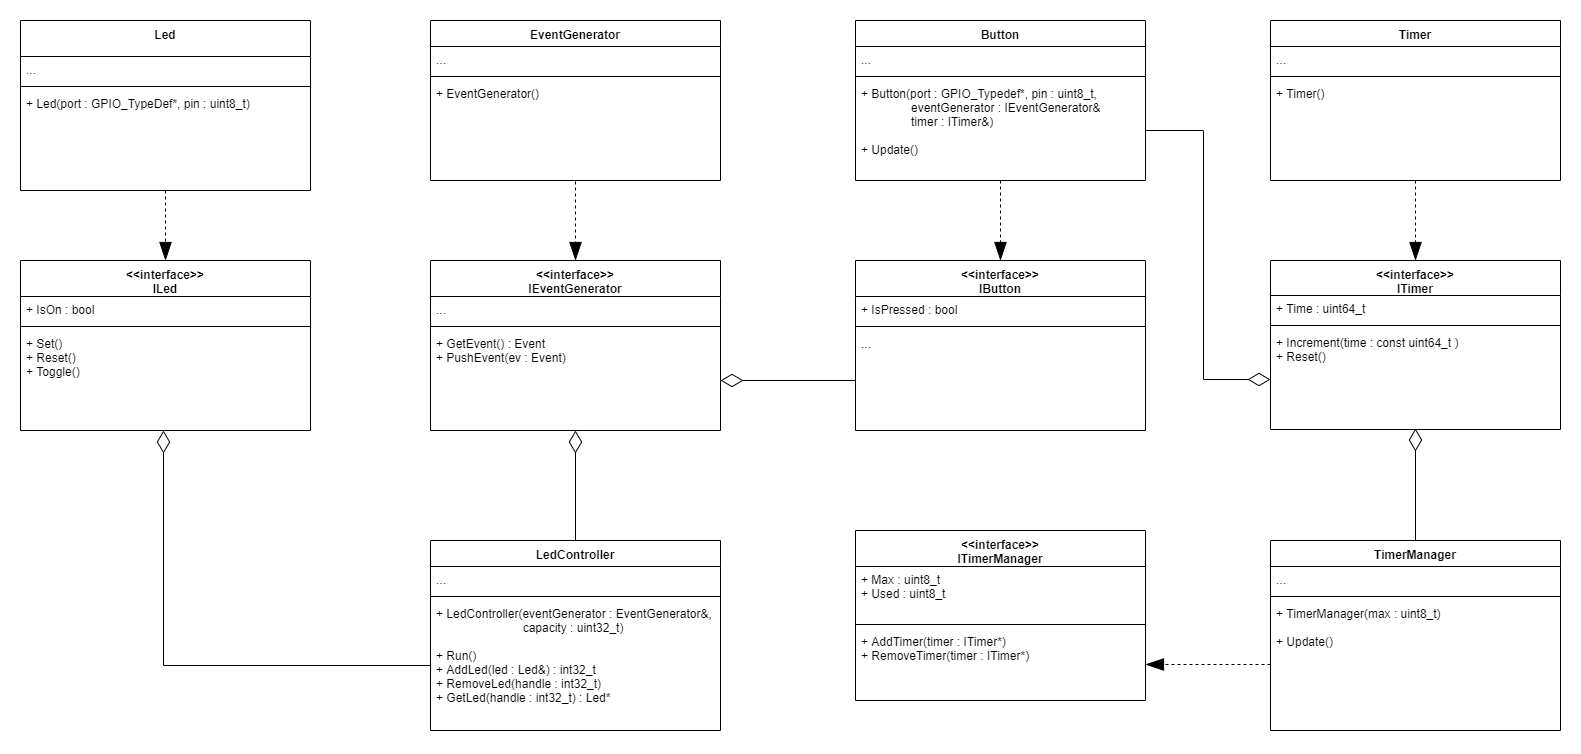

The diagram above was exported from draw.io. Its source (the exported page's mxGraphModel, read from the mxfile embedded in the PNG):
<mxGraphModel dx="2258" dy="699" grid="1" gridSize="10" guides="1" tooltips="1" connect="1" arrows="1" fold="1" page="1" pageScale="1" pageWidth="850" pageHeight="1100" background="#ffffff" math="0" shadow="0">
  <root>
    <mxCell id="0" />
    <mxCell id="1" parent="0" />
    <mxCell id="Nk353hH0uq21hiDOPIwl-7" style="edgeStyle=orthogonalEdgeStyle;rounded=0;orthogonalLoop=1;jettySize=auto;html=1;exitX=0.5;exitY=0;exitDx=0;exitDy=0;entryX=0.5;entryY=1;entryDx=0;entryDy=0;entryPerimeter=0;endArrow=diamondThin;endFill=0;endSize=20;" parent="1" source="jc8b6PCjrZZkoDuvfR-g-1" target="Nk353hH0uq21hiDOPIwl-4" edge="1">
      <mxGeometry relative="1" as="geometry" />
    </mxCell>
    <mxCell id="jc8b6PCjrZZkoDuvfR-g-1" value="LedController" style="swimlane;fontStyle=1;align=center;verticalAlign=top;childLayout=stackLayout;horizontal=1;startSize=26;horizontalStack=0;resizeParent=1;resizeParentMax=0;resizeLast=0;collapsible=1;marginBottom=0;" parent="1" vertex="1">
      <mxGeometry x="280" y="680" width="290" height="190" as="geometry" />
    </mxCell>
    <mxCell id="jc8b6PCjrZZkoDuvfR-g-2" value="..." style="text;strokeColor=none;fillColor=none;align=left;verticalAlign=top;spacingLeft=4;spacingRight=4;overflow=hidden;rotatable=0;points=[[0,0.5],[1,0.5]];portConstraint=eastwest;" parent="jc8b6PCjrZZkoDuvfR-g-1" vertex="1">
      <mxGeometry y="26" width="290" height="26" as="geometry" />
    </mxCell>
    <mxCell id="jc8b6PCjrZZkoDuvfR-g-3" value="" style="line;strokeWidth=1;fillColor=none;align=left;verticalAlign=middle;spacingTop=-1;spacingLeft=3;spacingRight=3;rotatable=0;labelPosition=right;points=[];portConstraint=eastwest;" parent="jc8b6PCjrZZkoDuvfR-g-1" vertex="1">
      <mxGeometry y="52" width="290" height="8" as="geometry" />
    </mxCell>
    <mxCell id="jc8b6PCjrZZkoDuvfR-g-4" value="+ LedController(eventGenerator : EventGenerator&amp;,&#10;                          capacity : uint32_t)&#10;&#10;+ Run()&#10;+ AddLed(led : Led&amp;) : int32_t&#10;+ RemoveLed(handle : int32_t)&#10;+ GetLed(handle : int32_t) : Led*" style="text;strokeColor=none;fillColor=none;align=left;verticalAlign=top;spacingLeft=4;spacingRight=4;overflow=hidden;rotatable=0;points=[[0,0.5],[1,0.5]];portConstraint=eastwest;" parent="jc8b6PCjrZZkoDuvfR-g-1" vertex="1">
      <mxGeometry y="60" width="290" height="130" as="geometry" />
    </mxCell>
    <mxCell id="jc8b6PCjrZZkoDuvfR-g-5" value="EventGenerator" style="swimlane;fontStyle=1;align=center;verticalAlign=top;childLayout=stackLayout;horizontal=1;startSize=26;horizontalStack=0;resizeParent=1;resizeParentMax=0;resizeLast=0;collapsible=1;marginBottom=0;" parent="1" vertex="1">
      <mxGeometry x="280" y="160" width="290" height="160" as="geometry" />
    </mxCell>
    <mxCell id="jc8b6PCjrZZkoDuvfR-g-6" value="..." style="text;strokeColor=none;fillColor=none;align=left;verticalAlign=top;spacingLeft=4;spacingRight=4;overflow=hidden;rotatable=0;points=[[0,0.5],[1,0.5]];portConstraint=eastwest;" parent="jc8b6PCjrZZkoDuvfR-g-5" vertex="1">
      <mxGeometry y="26" width="290" height="26" as="geometry" />
    </mxCell>
    <mxCell id="jc8b6PCjrZZkoDuvfR-g-7" value="" style="line;strokeWidth=1;fillColor=none;align=left;verticalAlign=middle;spacingTop=-1;spacingLeft=3;spacingRight=3;rotatable=0;labelPosition=right;points=[];portConstraint=eastwest;" parent="jc8b6PCjrZZkoDuvfR-g-5" vertex="1">
      <mxGeometry y="52" width="290" height="8" as="geometry" />
    </mxCell>
    <mxCell id="jc8b6PCjrZZkoDuvfR-g-8" value="+ EventGenerator()" style="text;strokeColor=none;fillColor=none;align=left;verticalAlign=top;spacingLeft=4;spacingRight=4;overflow=hidden;rotatable=0;points=[[0,0.5],[1,0.5]];portConstraint=eastwest;" parent="jc8b6PCjrZZkoDuvfR-g-5" vertex="1">
      <mxGeometry y="60" width="290" height="100" as="geometry" />
    </mxCell>
    <mxCell id="Nk353hH0uq21hiDOPIwl-1" value="&lt;&lt;interface&gt;&gt;&#10;IEventGenerator" style="swimlane;fontStyle=1;align=center;verticalAlign=top;childLayout=stackLayout;horizontal=1;startSize=36;horizontalStack=0;resizeParent=1;resizeParentMax=0;resizeLast=0;collapsible=1;marginBottom=0;" parent="1" vertex="1">
      <mxGeometry x="280" y="400" width="290" height="170" as="geometry" />
    </mxCell>
    <mxCell id="Nk353hH0uq21hiDOPIwl-2" value="..." style="text;strokeColor=none;fillColor=none;align=left;verticalAlign=top;spacingLeft=4;spacingRight=4;overflow=hidden;rotatable=0;points=[[0,0.5],[1,0.5]];portConstraint=eastwest;" parent="Nk353hH0uq21hiDOPIwl-1" vertex="1">
      <mxGeometry y="36" width="290" height="26" as="geometry" />
    </mxCell>
    <mxCell id="Nk353hH0uq21hiDOPIwl-3" value="" style="line;strokeWidth=1;fillColor=none;align=left;verticalAlign=middle;spacingTop=-1;spacingLeft=3;spacingRight=3;rotatable=0;labelPosition=right;points=[];portConstraint=eastwest;" parent="Nk353hH0uq21hiDOPIwl-1" vertex="1">
      <mxGeometry y="62" width="290" height="8" as="geometry" />
    </mxCell>
    <mxCell id="Nk353hH0uq21hiDOPIwl-4" value="+ GetEvent() : Event&#10;+ PushEvent(ev : Event)" style="text;strokeColor=none;fillColor=none;align=left;verticalAlign=top;spacingLeft=4;spacingRight=4;overflow=hidden;rotatable=0;points=[[0,0.5],[1,0.5]];portConstraint=eastwest;" parent="Nk353hH0uq21hiDOPIwl-1" vertex="1">
      <mxGeometry y="70" width="290" height="100" as="geometry" />
    </mxCell>
    <mxCell id="Nk353hH0uq21hiDOPIwl-6" style="edgeStyle=orthogonalEdgeStyle;rounded=0;orthogonalLoop=1;jettySize=auto;html=1;exitX=0.5;exitY=1.01;exitDx=0;exitDy=0;entryX=0.5;entryY=0;entryDx=0;entryDy=0;exitPerimeter=0;endArrow=blockThin;endFill=1;dashed=1;endSize=16;" parent="1" source="jc8b6PCjrZZkoDuvfR-g-8" target="Nk353hH0uq21hiDOPIwl-1" edge="1">
      <mxGeometry relative="1" as="geometry">
        <Array as="points">
          <mxPoint x="425" y="330" />
          <mxPoint x="425" y="330" />
        </Array>
      </mxGeometry>
    </mxCell>
    <mxCell id="Nk353hH0uq21hiDOPIwl-8" value="Led" style="swimlane;fontStyle=1;align=center;verticalAlign=top;childLayout=stackLayout;horizontal=1;startSize=36;horizontalStack=0;resizeParent=1;resizeParentMax=0;resizeLast=0;collapsible=1;marginBottom=0;" parent="1" vertex="1">
      <mxGeometry x="-130" y="160" width="290" height="170" as="geometry" />
    </mxCell>
    <mxCell id="Nk353hH0uq21hiDOPIwl-9" value="..." style="text;strokeColor=none;fillColor=none;align=left;verticalAlign=top;spacingLeft=4;spacingRight=4;overflow=hidden;rotatable=0;points=[[0,0.5],[1,0.5]];portConstraint=eastwest;" parent="Nk353hH0uq21hiDOPIwl-8" vertex="1">
      <mxGeometry y="36" width="290" height="26" as="geometry" />
    </mxCell>
    <mxCell id="Nk353hH0uq21hiDOPIwl-10" value="" style="line;strokeWidth=1;fillColor=none;align=left;verticalAlign=middle;spacingTop=-1;spacingLeft=3;spacingRight=3;rotatable=0;labelPosition=right;points=[];portConstraint=eastwest;" parent="Nk353hH0uq21hiDOPIwl-8" vertex="1">
      <mxGeometry y="62" width="290" height="8" as="geometry" />
    </mxCell>
    <mxCell id="Nk353hH0uq21hiDOPIwl-11" value="+ Led(port : GPIO_TypeDef*, pin : uint8_t)" style="text;strokeColor=none;fillColor=none;align=left;verticalAlign=top;spacingLeft=4;spacingRight=4;overflow=hidden;rotatable=0;points=[[0,0.5],[1,0.5]];portConstraint=eastwest;" parent="Nk353hH0uq21hiDOPIwl-8" vertex="1">
      <mxGeometry y="70" width="290" height="100" as="geometry" />
    </mxCell>
    <mxCell id="Nk353hH0uq21hiDOPIwl-12" value="&lt;&lt;interface&gt;&gt;&#10;ILed" style="swimlane;fontStyle=1;align=center;verticalAlign=top;childLayout=stackLayout;horizontal=1;startSize=36;horizontalStack=0;resizeParent=1;resizeParentMax=0;resizeLast=0;collapsible=1;marginBottom=0;" parent="1" vertex="1">
      <mxGeometry x="-130" y="400" width="290" height="170" as="geometry" />
    </mxCell>
    <mxCell id="Nk353hH0uq21hiDOPIwl-13" value="+ IsOn : bool" style="text;strokeColor=none;fillColor=none;align=left;verticalAlign=top;spacingLeft=4;spacingRight=4;overflow=hidden;rotatable=0;points=[[0,0.5],[1,0.5]];portConstraint=eastwest;" parent="Nk353hH0uq21hiDOPIwl-12" vertex="1">
      <mxGeometry y="36" width="290" height="26" as="geometry" />
    </mxCell>
    <mxCell id="Nk353hH0uq21hiDOPIwl-14" value="" style="line;strokeWidth=1;fillColor=none;align=left;verticalAlign=middle;spacingTop=-1;spacingLeft=3;spacingRight=3;rotatable=0;labelPosition=right;points=[];portConstraint=eastwest;" parent="Nk353hH0uq21hiDOPIwl-12" vertex="1">
      <mxGeometry y="62" width="290" height="8" as="geometry" />
    </mxCell>
    <mxCell id="Nk353hH0uq21hiDOPIwl-15" value="+ Set()&#10;+ Reset()&#10;+ Toggle()" style="text;strokeColor=none;fillColor=none;align=left;verticalAlign=top;spacingLeft=4;spacingRight=4;overflow=hidden;rotatable=0;points=[[0,0.5],[1,0.5]];portConstraint=eastwest;" parent="Nk353hH0uq21hiDOPIwl-12" vertex="1">
      <mxGeometry y="70" width="290" height="100" as="geometry" />
    </mxCell>
    <mxCell id="Nk353hH0uq21hiDOPIwl-16" style="edgeStyle=orthogonalEdgeStyle;rounded=0;orthogonalLoop=1;jettySize=auto;html=1;entryX=0.5;entryY=0;entryDx=0;entryDy=0;dashed=1;endArrow=blockThin;endFill=1;endSize=16;" parent="1" target="Nk353hH0uq21hiDOPIwl-12" edge="1">
      <mxGeometry relative="1" as="geometry">
        <mxPoint x="15" y="330" as="sourcePoint" />
      </mxGeometry>
    </mxCell>
    <mxCell id="Nk353hH0uq21hiDOPIwl-17" style="edgeStyle=orthogonalEdgeStyle;rounded=0;orthogonalLoop=1;jettySize=auto;html=1;exitX=0;exitY=0.5;exitDx=0;exitDy=0;entryX=0.494;entryY=0.999;entryDx=0;entryDy=0;entryPerimeter=0;endArrow=diamondThin;endFill=0;endSize=20;" parent="1" source="jc8b6PCjrZZkoDuvfR-g-4" target="Nk353hH0uq21hiDOPIwl-15" edge="1">
      <mxGeometry relative="1" as="geometry" />
    </mxCell>
    <mxCell id="hdgOd3ec6DZYiBNirqIK-1" value="&lt;&lt;interface&gt;&gt;&#10;IButton" style="swimlane;fontStyle=1;align=center;verticalAlign=top;childLayout=stackLayout;horizontal=1;startSize=36;horizontalStack=0;resizeParent=1;resizeParentMax=0;resizeLast=0;collapsible=1;marginBottom=0;" parent="1" vertex="1">
      <mxGeometry x="705" y="400" width="290" height="170" as="geometry" />
    </mxCell>
    <mxCell id="hdgOd3ec6DZYiBNirqIK-2" value="+ IsPressed : bool" style="text;strokeColor=none;fillColor=none;align=left;verticalAlign=top;spacingLeft=4;spacingRight=4;overflow=hidden;rotatable=0;points=[[0,0.5],[1,0.5]];portConstraint=eastwest;" parent="hdgOd3ec6DZYiBNirqIK-1" vertex="1">
      <mxGeometry y="36" width="290" height="26" as="geometry" />
    </mxCell>
    <mxCell id="hdgOd3ec6DZYiBNirqIK-3" value="" style="line;strokeWidth=1;fillColor=none;align=left;verticalAlign=middle;spacingTop=-1;spacingLeft=3;spacingRight=3;rotatable=0;labelPosition=right;points=[];portConstraint=eastwest;" parent="hdgOd3ec6DZYiBNirqIK-1" vertex="1">
      <mxGeometry y="62" width="290" height="8" as="geometry" />
    </mxCell>
    <mxCell id="hdgOd3ec6DZYiBNirqIK-4" value="..." style="text;strokeColor=none;fillColor=none;align=left;verticalAlign=top;spacingLeft=4;spacingRight=4;overflow=hidden;rotatable=0;points=[[0,0.5],[1,0.5]];portConstraint=eastwest;" parent="hdgOd3ec6DZYiBNirqIK-1" vertex="1">
      <mxGeometry y="70" width="290" height="100" as="geometry" />
    </mxCell>
    <mxCell id="hdgOd3ec6DZYiBNirqIK-7" style="edgeStyle=orthogonalEdgeStyle;rounded=0;orthogonalLoop=1;jettySize=auto;html=1;exitX=0;exitY=0.5;exitDx=0;exitDy=0;entryX=1;entryY=0.5;entryDx=0;entryDy=0;endArrow=diamondThin;endFill=0;endSize=20;" parent="1" source="hdgOd3ec6DZYiBNirqIK-4" target="Nk353hH0uq21hiDOPIwl-4" edge="1">
      <mxGeometry relative="1" as="geometry" />
    </mxCell>
    <mxCell id="hdgOd3ec6DZYiBNirqIK-8" value="Button" style="swimlane;fontStyle=1;align=center;verticalAlign=top;childLayout=stackLayout;horizontal=1;startSize=26;horizontalStack=0;resizeParent=1;resizeParentMax=0;resizeLast=0;collapsible=1;marginBottom=0;" parent="1" vertex="1">
      <mxGeometry x="705" y="160" width="290" height="160" as="geometry" />
    </mxCell>
    <mxCell id="hdgOd3ec6DZYiBNirqIK-9" value="..." style="text;strokeColor=none;fillColor=none;align=left;verticalAlign=top;spacingLeft=4;spacingRight=4;overflow=hidden;rotatable=0;points=[[0,0.5],[1,0.5]];portConstraint=eastwest;" parent="hdgOd3ec6DZYiBNirqIK-8" vertex="1">
      <mxGeometry y="26" width="290" height="26" as="geometry" />
    </mxCell>
    <mxCell id="hdgOd3ec6DZYiBNirqIK-10" value="" style="line;strokeWidth=1;fillColor=none;align=left;verticalAlign=middle;spacingTop=-1;spacingLeft=3;spacingRight=3;rotatable=0;labelPosition=right;points=[];portConstraint=eastwest;" parent="hdgOd3ec6DZYiBNirqIK-8" vertex="1">
      <mxGeometry y="52" width="290" height="8" as="geometry" />
    </mxCell>
    <mxCell id="hdgOd3ec6DZYiBNirqIK-11" value="+ Button(port : GPIO_Typedef*, pin : uint8_t, &#10;               eventGenerator : IEventGenerator&amp;&#10;               timer : ITimer&amp;)&#10;&#10;+ Update()" style="text;strokeColor=none;fillColor=none;align=left;verticalAlign=top;spacingLeft=4;spacingRight=4;overflow=hidden;rotatable=0;points=[[0,0.5],[1,0.5]];portConstraint=eastwest;" parent="hdgOd3ec6DZYiBNirqIK-8" vertex="1">
      <mxGeometry y="60" width="290" height="100" as="geometry" />
    </mxCell>
    <mxCell id="hdgOd3ec6DZYiBNirqIK-12" style="edgeStyle=orthogonalEdgeStyle;rounded=0;orthogonalLoop=1;jettySize=auto;html=1;exitX=0.5;exitY=1;exitDx=0;exitDy=0;entryX=0.5;entryY=0;entryDx=0;entryDy=0;dashed=1;endArrow=blockThin;endFill=1;endSize=16;exitPerimeter=0;" parent="1" source="hdgOd3ec6DZYiBNirqIK-11" target="hdgOd3ec6DZYiBNirqIK-1" edge="1">
      <mxGeometry relative="1" as="geometry" />
    </mxCell>
    <mxCell id="hdgOd3ec6DZYiBNirqIK-13" value="&lt;&lt;interface&gt;&gt;&#10;ITimer" style="swimlane;fontStyle=1;align=center;verticalAlign=top;childLayout=stackLayout;horizontal=1;startSize=35;horizontalStack=0;resizeParent=1;resizeParentMax=0;resizeLast=0;collapsible=1;marginBottom=0;" parent="1" vertex="1">
      <mxGeometry x="1120" y="400" width="290" height="169" as="geometry" />
    </mxCell>
    <mxCell id="hdgOd3ec6DZYiBNirqIK-14" value="+ Time : uint64_t" style="text;strokeColor=none;fillColor=none;align=left;verticalAlign=top;spacingLeft=4;spacingRight=4;overflow=hidden;rotatable=0;points=[[0,0.5],[1,0.5]];portConstraint=eastwest;" parent="hdgOd3ec6DZYiBNirqIK-13" vertex="1">
      <mxGeometry y="35" width="290" height="26" as="geometry" />
    </mxCell>
    <mxCell id="hdgOd3ec6DZYiBNirqIK-15" value="" style="line;strokeWidth=1;fillColor=none;align=left;verticalAlign=middle;spacingTop=-1;spacingLeft=3;spacingRight=3;rotatable=0;labelPosition=right;points=[];portConstraint=eastwest;" parent="hdgOd3ec6DZYiBNirqIK-13" vertex="1">
      <mxGeometry y="61" width="290" height="8" as="geometry" />
    </mxCell>
    <mxCell id="hdgOd3ec6DZYiBNirqIK-16" value="+ Increment(time : const uint64_t )&#10;+ Reset()" style="text;strokeColor=none;fillColor=none;align=left;verticalAlign=top;spacingLeft=4;spacingRight=4;overflow=hidden;rotatable=0;points=[[0,0.5],[1,0.5]];portConstraint=eastwest;" parent="hdgOd3ec6DZYiBNirqIK-13" vertex="1">
      <mxGeometry y="69" width="290" height="100" as="geometry" />
    </mxCell>
    <mxCell id="hdgOd3ec6DZYiBNirqIK-17" value="Timer" style="swimlane;fontStyle=1;align=center;verticalAlign=top;childLayout=stackLayout;horizontal=1;startSize=26;horizontalStack=0;resizeParent=1;resizeParentMax=0;resizeLast=0;collapsible=1;marginBottom=0;" parent="1" vertex="1">
      <mxGeometry x="1120" y="160" width="290" height="160" as="geometry" />
    </mxCell>
    <mxCell id="hdgOd3ec6DZYiBNirqIK-18" value="..." style="text;strokeColor=none;fillColor=none;align=left;verticalAlign=top;spacingLeft=4;spacingRight=4;overflow=hidden;rotatable=0;points=[[0,0.5],[1,0.5]];portConstraint=eastwest;" parent="hdgOd3ec6DZYiBNirqIK-17" vertex="1">
      <mxGeometry y="26" width="290" height="26" as="geometry" />
    </mxCell>
    <mxCell id="hdgOd3ec6DZYiBNirqIK-19" value="" style="line;strokeWidth=1;fillColor=none;align=left;verticalAlign=middle;spacingTop=-1;spacingLeft=3;spacingRight=3;rotatable=0;labelPosition=right;points=[];portConstraint=eastwest;" parent="hdgOd3ec6DZYiBNirqIK-17" vertex="1">
      <mxGeometry y="52" width="290" height="8" as="geometry" />
    </mxCell>
    <mxCell id="hdgOd3ec6DZYiBNirqIK-20" value="+ Timer()" style="text;strokeColor=none;fillColor=none;align=left;verticalAlign=top;spacingLeft=4;spacingRight=4;overflow=hidden;rotatable=0;points=[[0,0.5],[1,0.5]];portConstraint=eastwest;" parent="hdgOd3ec6DZYiBNirqIK-17" vertex="1">
      <mxGeometry y="60" width="290" height="100" as="geometry" />
    </mxCell>
    <mxCell id="hdgOd3ec6DZYiBNirqIK-22" style="edgeStyle=orthogonalEdgeStyle;rounded=0;orthogonalLoop=1;jettySize=auto;html=1;exitX=1;exitY=0.5;exitDx=0;exitDy=0;entryX=0;entryY=0.5;entryDx=0;entryDy=0;endArrow=diamondThin;endFill=0;endSize=20;" parent="1" source="hdgOd3ec6DZYiBNirqIK-11" target="hdgOd3ec6DZYiBNirqIK-16" edge="1">
      <mxGeometry relative="1" as="geometry" />
    </mxCell>
    <mxCell id="hdgOd3ec6DZYiBNirqIK-23" style="edgeStyle=orthogonalEdgeStyle;rounded=0;orthogonalLoop=1;jettySize=auto;html=1;exitX=0.501;exitY=1;exitDx=0;exitDy=0;entryX=0.5;entryY=0;entryDx=0;entryDy=0;dashed=1;endArrow=blockThin;endFill=1;endSize=16;exitPerimeter=0;" parent="1" source="hdgOd3ec6DZYiBNirqIK-20" target="hdgOd3ec6DZYiBNirqIK-13" edge="1">
      <mxGeometry relative="1" as="geometry" />
    </mxCell>
    <mxCell id="PPEDOgb3bOzOM9nGAmbt-1" value="&lt;&lt;interface&gt;&gt;&#10;ITimerManager" style="swimlane;fontStyle=1;align=center;verticalAlign=top;childLayout=stackLayout;horizontal=1;startSize=36;horizontalStack=0;resizeParent=1;resizeParentMax=0;resizeLast=0;collapsible=1;marginBottom=0;" parent="1" vertex="1">
      <mxGeometry x="705" y="670" width="290" height="170" as="geometry" />
    </mxCell>
    <mxCell id="PPEDOgb3bOzOM9nGAmbt-2" value="+ Max : uint8_t&#10;+ Used : uint8_t" style="text;strokeColor=none;fillColor=none;align=left;verticalAlign=top;spacingLeft=4;spacingRight=4;overflow=hidden;rotatable=0;points=[[0,0.5],[1,0.5]];portConstraint=eastwest;" parent="PPEDOgb3bOzOM9nGAmbt-1" vertex="1">
      <mxGeometry y="36" width="290" height="54" as="geometry" />
    </mxCell>
    <mxCell id="PPEDOgb3bOzOM9nGAmbt-3" value="" style="line;strokeWidth=1;fillColor=none;align=left;verticalAlign=middle;spacingTop=-1;spacingLeft=3;spacingRight=3;rotatable=0;labelPosition=right;points=[];portConstraint=eastwest;" parent="PPEDOgb3bOzOM9nGAmbt-1" vertex="1">
      <mxGeometry y="90" width="290" height="8" as="geometry" />
    </mxCell>
    <mxCell id="PPEDOgb3bOzOM9nGAmbt-4" value="+ AddTimer(timer : ITimer*)&#10;+ RemoveTimer(timer : ITimer*)" style="text;strokeColor=none;fillColor=none;align=left;verticalAlign=top;spacingLeft=4;spacingRight=4;overflow=hidden;rotatable=0;points=[[0,0.5],[1,0.5]];portConstraint=eastwest;" parent="PPEDOgb3bOzOM9nGAmbt-1" vertex="1">
      <mxGeometry y="98" width="290" height="72" as="geometry" />
    </mxCell>
    <mxCell id="-56uJjPdSLIt6DndBgt3-4" style="edgeStyle=orthogonalEdgeStyle;rounded=0;orthogonalLoop=1;jettySize=auto;html=1;exitX=0.5;exitY=0;exitDx=0;exitDy=0;entryX=0.5;entryY=0.99;entryDx=0;entryDy=0;entryPerimeter=0;endArrow=diamondThin;endFill=0;endSize=20;" parent="1" source="PPEDOgb3bOzOM9nGAmbt-6" target="hdgOd3ec6DZYiBNirqIK-16" edge="1">
      <mxGeometry relative="1" as="geometry" />
    </mxCell>
    <mxCell id="PPEDOgb3bOzOM9nGAmbt-6" value="TimerManager" style="swimlane;fontStyle=1;align=center;verticalAlign=top;childLayout=stackLayout;horizontal=1;startSize=26;horizontalStack=0;resizeParent=1;resizeParentMax=0;resizeLast=0;collapsible=1;marginBottom=0;" parent="1" vertex="1">
      <mxGeometry x="1120" y="680" width="290" height="190" as="geometry" />
    </mxCell>
    <mxCell id="PPEDOgb3bOzOM9nGAmbt-7" value="..." style="text;strokeColor=none;fillColor=none;align=left;verticalAlign=top;spacingLeft=4;spacingRight=4;overflow=hidden;rotatable=0;points=[[0,0.5],[1,0.5]];portConstraint=eastwest;" parent="PPEDOgb3bOzOM9nGAmbt-6" vertex="1">
      <mxGeometry y="26" width="290" height="26" as="geometry" />
    </mxCell>
    <mxCell id="PPEDOgb3bOzOM9nGAmbt-8" value="" style="line;strokeWidth=1;fillColor=none;align=left;verticalAlign=middle;spacingTop=-1;spacingLeft=3;spacingRight=3;rotatable=0;labelPosition=right;points=[];portConstraint=eastwest;" parent="PPEDOgb3bOzOM9nGAmbt-6" vertex="1">
      <mxGeometry y="52" width="290" height="8" as="geometry" />
    </mxCell>
    <mxCell id="PPEDOgb3bOzOM9nGAmbt-9" value="+ TimerManager(max : uint8_t)&#10;&#10;+ Update()" style="text;strokeColor=none;fillColor=none;align=left;verticalAlign=top;spacingLeft=4;spacingRight=4;overflow=hidden;rotatable=0;points=[[0,0.5],[1,0.5]];portConstraint=eastwest;" parent="PPEDOgb3bOzOM9nGAmbt-6" vertex="1">
      <mxGeometry y="60" width="290" height="130" as="geometry" />
    </mxCell>
    <mxCell id="PPEDOgb3bOzOM9nGAmbt-10" style="edgeStyle=orthogonalEdgeStyle;rounded=0;orthogonalLoop=1;jettySize=auto;html=1;exitX=0.001;exitY=0.495;exitDx=0;exitDy=0;entryX=1;entryY=0.5;entryDx=0;entryDy=0;dashed=1;endArrow=blockThin;endFill=1;endSize=16;exitPerimeter=0;" parent="1" source="PPEDOgb3bOzOM9nGAmbt-9" target="PPEDOgb3bOzOM9nGAmbt-4" edge="1">
      <mxGeometry relative="1" as="geometry">
        <Array as="points">
          <mxPoint x="1062" y="804" />
        </Array>
      </mxGeometry>
    </mxCell>
  </root>
</mxGraphModel>